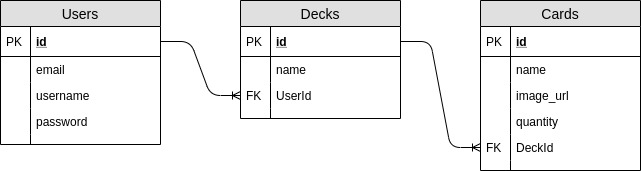

The diagram above was exported from draw.io. Its source (the exported page's mxGraphModel, read from the mxfile embedded in the PNG):
<mxGraphModel dx="1355" dy="825" grid="1" gridSize="10" guides="1" tooltips="1" connect="1" arrows="1" fold="1" page="1" pageScale="1" pageWidth="850" pageHeight="1100" math="0" shadow="0">
  <root>
    <mxCell id="0" />
    <mxCell id="1" parent="0" />
    <mxCell id="-UBXZKuF_qcIAfFSGF7--1" value="Users" style="swimlane;fontStyle=0;childLayout=stackLayout;horizontal=1;startSize=26;fillColor=#e0e0e0;horizontalStack=0;resizeParent=1;resizeParentMax=0;resizeLast=0;collapsible=1;marginBottom=0;swimlaneFillColor=#ffffff;align=center;fontSize=14;" parent="1" vertex="1">
      <mxGeometry x="80" y="160" width="160" height="144" as="geometry" />
    </mxCell>
    <mxCell id="-UBXZKuF_qcIAfFSGF7--2" value="id" style="shape=partialRectangle;top=0;left=0;right=0;bottom=1;align=left;verticalAlign=middle;fillColor=none;spacingLeft=34;spacingRight=4;overflow=hidden;rotatable=0;points=[[0,0.5],[1,0.5]];portConstraint=eastwest;dropTarget=0;fontStyle=5;fontSize=12;" parent="-UBXZKuF_qcIAfFSGF7--1" vertex="1">
      <mxGeometry y="26" width="160" height="30" as="geometry" />
    </mxCell>
    <mxCell id="-UBXZKuF_qcIAfFSGF7--3" value="PK" style="shape=partialRectangle;top=0;left=0;bottom=0;fillColor=none;align=left;verticalAlign=middle;spacingLeft=4;spacingRight=4;overflow=hidden;rotatable=0;points=[];portConstraint=eastwest;part=1;fontSize=12;" parent="-UBXZKuF_qcIAfFSGF7--2" vertex="1" connectable="0">
      <mxGeometry width="30" height="30" as="geometry" />
    </mxCell>
    <mxCell id="-UBXZKuF_qcIAfFSGF7--4" value="email" style="shape=partialRectangle;top=0;left=0;right=0;bottom=0;align=left;verticalAlign=top;fillColor=none;spacingLeft=34;spacingRight=4;overflow=hidden;rotatable=0;points=[[0,0.5],[1,0.5]];portConstraint=eastwest;dropTarget=0;fontSize=12;" parent="-UBXZKuF_qcIAfFSGF7--1" vertex="1">
      <mxGeometry y="56" width="160" height="26" as="geometry" />
    </mxCell>
    <mxCell id="-UBXZKuF_qcIAfFSGF7--5" value="" style="shape=partialRectangle;top=0;left=0;bottom=0;fillColor=none;align=left;verticalAlign=top;spacingLeft=4;spacingRight=4;overflow=hidden;rotatable=0;points=[];portConstraint=eastwest;part=1;fontSize=12;" parent="-UBXZKuF_qcIAfFSGF7--4" vertex="1" connectable="0">
      <mxGeometry width="30" height="26" as="geometry" />
    </mxCell>
    <mxCell id="-UBXZKuF_qcIAfFSGF7--6" value="username" style="shape=partialRectangle;top=0;left=0;right=0;bottom=0;align=left;verticalAlign=top;fillColor=none;spacingLeft=34;spacingRight=4;overflow=hidden;rotatable=0;points=[[0,0.5],[1,0.5]];portConstraint=eastwest;dropTarget=0;fontSize=12;" parent="-UBXZKuF_qcIAfFSGF7--1" vertex="1">
      <mxGeometry y="82" width="160" height="26" as="geometry" />
    </mxCell>
    <mxCell id="-UBXZKuF_qcIAfFSGF7--7" value="" style="shape=partialRectangle;top=0;left=0;bottom=0;fillColor=none;align=left;verticalAlign=top;spacingLeft=4;spacingRight=4;overflow=hidden;rotatable=0;points=[];portConstraint=eastwest;part=1;fontSize=12;" parent="-UBXZKuF_qcIAfFSGF7--6" vertex="1" connectable="0">
      <mxGeometry width="30" height="26" as="geometry" />
    </mxCell>
    <mxCell id="-UBXZKuF_qcIAfFSGF7--8" value="password" style="shape=partialRectangle;top=0;left=0;right=0;bottom=0;align=left;verticalAlign=top;fillColor=none;spacingLeft=34;spacingRight=4;overflow=hidden;rotatable=0;points=[[0,0.5],[1,0.5]];portConstraint=eastwest;dropTarget=0;fontSize=12;" parent="-UBXZKuF_qcIAfFSGF7--1" vertex="1">
      <mxGeometry y="108" width="160" height="26" as="geometry" />
    </mxCell>
    <mxCell id="-UBXZKuF_qcIAfFSGF7--9" value="" style="shape=partialRectangle;top=0;left=0;bottom=0;fillColor=none;align=left;verticalAlign=top;spacingLeft=4;spacingRight=4;overflow=hidden;rotatable=0;points=[];portConstraint=eastwest;part=1;fontSize=12;" parent="-UBXZKuF_qcIAfFSGF7--8" vertex="1" connectable="0">
      <mxGeometry width="30" height="26" as="geometry" />
    </mxCell>
    <mxCell id="-UBXZKuF_qcIAfFSGF7--10" value="" style="shape=partialRectangle;top=0;left=0;right=0;bottom=0;align=left;verticalAlign=top;fillColor=none;spacingLeft=34;spacingRight=4;overflow=hidden;rotatable=0;points=[[0,0.5],[1,0.5]];portConstraint=eastwest;dropTarget=0;fontSize=12;" parent="-UBXZKuF_qcIAfFSGF7--1" vertex="1">
      <mxGeometry y="134" width="160" height="10" as="geometry" />
    </mxCell>
    <mxCell id="-UBXZKuF_qcIAfFSGF7--11" value="" style="shape=partialRectangle;top=0;left=0;bottom=0;fillColor=none;align=left;verticalAlign=top;spacingLeft=4;spacingRight=4;overflow=hidden;rotatable=0;points=[];portConstraint=eastwest;part=1;fontSize=12;" parent="-UBXZKuF_qcIAfFSGF7--10" vertex="1" connectable="0">
      <mxGeometry width="30" height="10" as="geometry" />
    </mxCell>
    <mxCell id="-UBXZKuF_qcIAfFSGF7--12" value="Decks" style="swimlane;fontStyle=0;childLayout=stackLayout;horizontal=1;startSize=26;fillColor=#e0e0e0;horizontalStack=0;resizeParent=1;resizeParentMax=0;resizeLast=0;collapsible=1;marginBottom=0;swimlaneFillColor=#ffffff;align=center;fontSize=14;" parent="1" vertex="1">
      <mxGeometry x="320" y="160" width="160" height="118" as="geometry" />
    </mxCell>
    <mxCell id="-UBXZKuF_qcIAfFSGF7--13" value="id" style="shape=partialRectangle;top=0;left=0;right=0;bottom=1;align=left;verticalAlign=middle;fillColor=none;spacingLeft=34;spacingRight=4;overflow=hidden;rotatable=0;points=[[0,0.5],[1,0.5]];portConstraint=eastwest;dropTarget=0;fontStyle=5;fontSize=12;" parent="-UBXZKuF_qcIAfFSGF7--12" vertex="1">
      <mxGeometry y="26" width="160" height="30" as="geometry" />
    </mxCell>
    <mxCell id="-UBXZKuF_qcIAfFSGF7--14" value="PK" style="shape=partialRectangle;top=0;left=0;bottom=0;fillColor=none;align=left;verticalAlign=middle;spacingLeft=4;spacingRight=4;overflow=hidden;rotatable=0;points=[];portConstraint=eastwest;part=1;fontSize=12;" parent="-UBXZKuF_qcIAfFSGF7--13" vertex="1" connectable="0">
      <mxGeometry width="30" height="30" as="geometry" />
    </mxCell>
    <mxCell id="-UBXZKuF_qcIAfFSGF7--15" value="name" style="shape=partialRectangle;top=0;left=0;right=0;bottom=0;align=left;verticalAlign=top;fillColor=none;spacingLeft=34;spacingRight=4;overflow=hidden;rotatable=0;points=[[0,0.5],[1,0.5]];portConstraint=eastwest;dropTarget=0;fontSize=12;" parent="-UBXZKuF_qcIAfFSGF7--12" vertex="1">
      <mxGeometry y="56" width="160" height="26" as="geometry" />
    </mxCell>
    <mxCell id="-UBXZKuF_qcIAfFSGF7--16" value="" style="shape=partialRectangle;top=0;left=0;bottom=0;fillColor=none;align=left;verticalAlign=top;spacingLeft=4;spacingRight=4;overflow=hidden;rotatable=0;points=[];portConstraint=eastwest;part=1;fontSize=12;" parent="-UBXZKuF_qcIAfFSGF7--15" vertex="1" connectable="0">
      <mxGeometry width="30" height="26" as="geometry" />
    </mxCell>
    <mxCell id="-UBXZKuF_qcIAfFSGF7--17" value="UserId" style="shape=partialRectangle;top=0;left=0;right=0;bottom=0;align=left;verticalAlign=top;fillColor=none;spacingLeft=34;spacingRight=4;overflow=hidden;rotatable=0;points=[[0,0.5],[1,0.5]];portConstraint=eastwest;dropTarget=0;fontSize=12;" parent="-UBXZKuF_qcIAfFSGF7--12" vertex="1">
      <mxGeometry y="82" width="160" height="26" as="geometry" />
    </mxCell>
    <mxCell id="-UBXZKuF_qcIAfFSGF7--18" value="FK" style="shape=partialRectangle;top=0;left=0;bottom=0;fillColor=none;align=left;verticalAlign=top;spacingLeft=4;spacingRight=4;overflow=hidden;rotatable=0;points=[];portConstraint=eastwest;part=1;fontSize=12;" parent="-UBXZKuF_qcIAfFSGF7--17" vertex="1" connectable="0">
      <mxGeometry width="30" height="26" as="geometry" />
    </mxCell>
    <mxCell id="-UBXZKuF_qcIAfFSGF7--21" value="" style="shape=partialRectangle;top=0;left=0;right=0;bottom=0;align=left;verticalAlign=top;fillColor=none;spacingLeft=34;spacingRight=4;overflow=hidden;rotatable=0;points=[[0,0.5],[1,0.5]];portConstraint=eastwest;dropTarget=0;fontSize=12;" parent="-UBXZKuF_qcIAfFSGF7--12" vertex="1">
      <mxGeometry y="108" width="160" height="10" as="geometry" />
    </mxCell>
    <mxCell id="-UBXZKuF_qcIAfFSGF7--22" value="" style="shape=partialRectangle;top=0;left=0;bottom=0;fillColor=none;align=left;verticalAlign=top;spacingLeft=4;spacingRight=4;overflow=hidden;rotatable=0;points=[];portConstraint=eastwest;part=1;fontSize=12;" parent="-UBXZKuF_qcIAfFSGF7--21" vertex="1" connectable="0">
      <mxGeometry width="30" height="10" as="geometry" />
    </mxCell>
    <mxCell id="-UBXZKuF_qcIAfFSGF7--23" value="" style="edgeStyle=entityRelationEdgeStyle;fontSize=12;html=1;endArrow=ERoneToMany;" parent="1" source="-UBXZKuF_qcIAfFSGF7--2" target="-UBXZKuF_qcIAfFSGF7--17" edge="1">
      <mxGeometry width="100" height="100" relative="1" as="geometry">
        <mxPoint x="370" y="370" as="sourcePoint" />
        <mxPoint x="470" y="270" as="targetPoint" />
      </mxGeometry>
    </mxCell>
    <mxCell id="-UBXZKuF_qcIAfFSGF7--24" value="Cards" style="swimlane;fontStyle=0;childLayout=stackLayout;horizontal=1;startSize=26;fillColor=#e0e0e0;horizontalStack=0;resizeParent=1;resizeParentMax=0;resizeLast=0;collapsible=1;marginBottom=0;swimlaneFillColor=#ffffff;align=center;fontSize=14;" parent="1" vertex="1">
      <mxGeometry x="560" y="160" width="160" height="170" as="geometry" />
    </mxCell>
    <mxCell id="-UBXZKuF_qcIAfFSGF7--25" value="id" style="shape=partialRectangle;top=0;left=0;right=0;bottom=1;align=left;verticalAlign=middle;fillColor=none;spacingLeft=34;spacingRight=4;overflow=hidden;rotatable=0;points=[[0,0.5],[1,0.5]];portConstraint=eastwest;dropTarget=0;fontStyle=5;fontSize=12;" parent="-UBXZKuF_qcIAfFSGF7--24" vertex="1">
      <mxGeometry y="26" width="160" height="30" as="geometry" />
    </mxCell>
    <mxCell id="-UBXZKuF_qcIAfFSGF7--26" value="PK" style="shape=partialRectangle;top=0;left=0;bottom=0;fillColor=none;align=left;verticalAlign=middle;spacingLeft=4;spacingRight=4;overflow=hidden;rotatable=0;points=[];portConstraint=eastwest;part=1;fontSize=12;" parent="-UBXZKuF_qcIAfFSGF7--25" vertex="1" connectable="0">
      <mxGeometry width="30" height="30" as="geometry" />
    </mxCell>
    <mxCell id="-UBXZKuF_qcIAfFSGF7--27" value="name" style="shape=partialRectangle;top=0;left=0;right=0;bottom=0;align=left;verticalAlign=top;fillColor=none;spacingLeft=34;spacingRight=4;overflow=hidden;rotatable=0;points=[[0,0.5],[1,0.5]];portConstraint=eastwest;dropTarget=0;fontSize=12;" parent="-UBXZKuF_qcIAfFSGF7--24" vertex="1">
      <mxGeometry y="56" width="160" height="26" as="geometry" />
    </mxCell>
    <mxCell id="-UBXZKuF_qcIAfFSGF7--28" value="" style="shape=partialRectangle;top=0;left=0;bottom=0;fillColor=none;align=left;verticalAlign=top;spacingLeft=4;spacingRight=4;overflow=hidden;rotatable=0;points=[];portConstraint=eastwest;part=1;fontSize=12;" parent="-UBXZKuF_qcIAfFSGF7--27" vertex="1" connectable="0">
      <mxGeometry width="30" height="26" as="geometry" />
    </mxCell>
    <mxCell id="-UBXZKuF_qcIAfFSGF7--29" value="image_url" style="shape=partialRectangle;top=0;left=0;right=0;bottom=0;align=left;verticalAlign=top;fillColor=none;spacingLeft=34;spacingRight=4;overflow=hidden;rotatable=0;points=[[0,0.5],[1,0.5]];portConstraint=eastwest;dropTarget=0;fontSize=12;" parent="-UBXZKuF_qcIAfFSGF7--24" vertex="1">
      <mxGeometry y="82" width="160" height="26" as="geometry" />
    </mxCell>
    <mxCell id="-UBXZKuF_qcIAfFSGF7--30" value="" style="shape=partialRectangle;top=0;left=0;bottom=0;fillColor=none;align=left;verticalAlign=top;spacingLeft=4;spacingRight=4;overflow=hidden;rotatable=0;points=[];portConstraint=eastwest;part=1;fontSize=12;" parent="-UBXZKuF_qcIAfFSGF7--29" vertex="1" connectable="0">
      <mxGeometry width="30" height="26" as="geometry" />
    </mxCell>
    <mxCell id="KvIO_P9xFEb45fL2RF-u-1" value="quantity" style="shape=partialRectangle;top=0;left=0;right=0;bottom=0;align=left;verticalAlign=top;fillColor=none;spacingLeft=34;spacingRight=4;overflow=hidden;rotatable=0;points=[[0,0.5],[1,0.5]];portConstraint=eastwest;dropTarget=0;fontSize=12;" vertex="1" parent="-UBXZKuF_qcIAfFSGF7--24">
      <mxGeometry y="108" width="160" height="26" as="geometry" />
    </mxCell>
    <mxCell id="KvIO_P9xFEb45fL2RF-u-2" value="" style="shape=partialRectangle;top=0;left=0;bottom=0;fillColor=none;align=left;verticalAlign=top;spacingLeft=4;spacingRight=4;overflow=hidden;rotatable=0;points=[];portConstraint=eastwest;part=1;fontSize=12;" vertex="1" connectable="0" parent="KvIO_P9xFEb45fL2RF-u-1">
      <mxGeometry width="30" height="26" as="geometry" />
    </mxCell>
    <mxCell id="-UBXZKuF_qcIAfFSGF7--33" value="DeckId" style="shape=partialRectangle;top=0;left=0;right=0;bottom=0;align=left;verticalAlign=top;fillColor=none;spacingLeft=34;spacingRight=4;overflow=hidden;rotatable=0;points=[[0,0.5],[1,0.5]];portConstraint=eastwest;dropTarget=0;fontSize=12;" parent="-UBXZKuF_qcIAfFSGF7--24" vertex="1">
      <mxGeometry y="134" width="160" height="26" as="geometry" />
    </mxCell>
    <mxCell id="-UBXZKuF_qcIAfFSGF7--34" value="FK" style="shape=partialRectangle;top=0;left=0;bottom=0;fillColor=none;align=left;verticalAlign=top;spacingLeft=4;spacingRight=4;overflow=hidden;rotatable=0;points=[];portConstraint=eastwest;part=1;fontSize=12;" parent="-UBXZKuF_qcIAfFSGF7--33" vertex="1" connectable="0">
      <mxGeometry width="30" height="26" as="geometry" />
    </mxCell>
    <mxCell id="-UBXZKuF_qcIAfFSGF7--31" value="" style="shape=partialRectangle;top=0;left=0;right=0;bottom=0;align=left;verticalAlign=top;fillColor=none;spacingLeft=34;spacingRight=4;overflow=hidden;rotatable=0;points=[[0,0.5],[1,0.5]];portConstraint=eastwest;dropTarget=0;fontSize=12;" parent="-UBXZKuF_qcIAfFSGF7--24" vertex="1">
      <mxGeometry y="160" width="160" height="10" as="geometry" />
    </mxCell>
    <mxCell id="-UBXZKuF_qcIAfFSGF7--32" value="" style="shape=partialRectangle;top=0;left=0;bottom=0;fillColor=none;align=left;verticalAlign=top;spacingLeft=4;spacingRight=4;overflow=hidden;rotatable=0;points=[];portConstraint=eastwest;part=1;fontSize=12;" parent="-UBXZKuF_qcIAfFSGF7--31" vertex="1" connectable="0">
      <mxGeometry width="30" height="10" as="geometry" />
    </mxCell>
    <mxCell id="-UBXZKuF_qcIAfFSGF7--35" value="" style="edgeStyle=entityRelationEdgeStyle;fontSize=12;html=1;endArrow=ERoneToMany;exitX=1;exitY=0.5;exitDx=0;exitDy=0;" parent="1" source="-UBXZKuF_qcIAfFSGF7--13" target="-UBXZKuF_qcIAfFSGF7--33" edge="1">
      <mxGeometry width="100" height="100" relative="1" as="geometry">
        <mxPoint x="370" y="370" as="sourcePoint" />
        <mxPoint x="470" y="270" as="targetPoint" />
      </mxGeometry>
    </mxCell>
  </root>
</mxGraphModel>